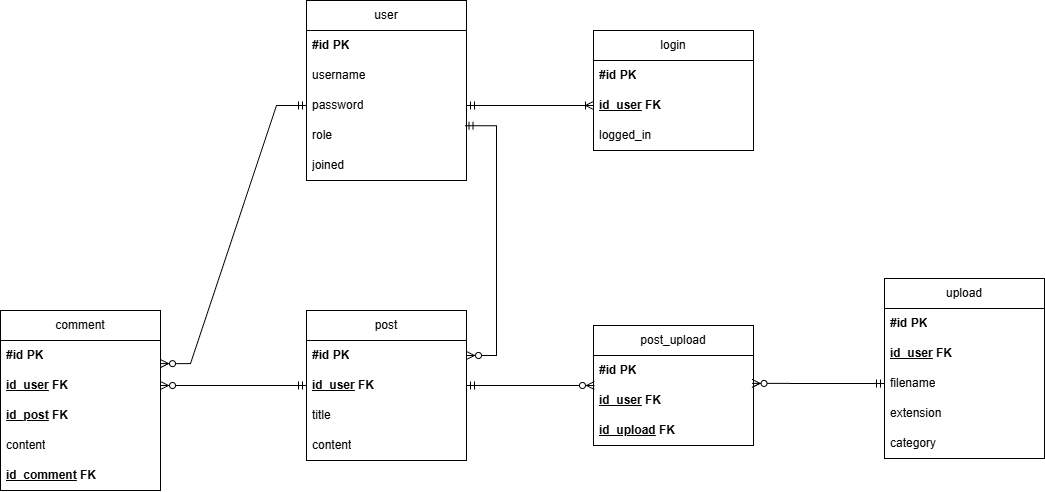

The diagram above was exported from draw.io. Its source (the exported page's mxGraphModel, read from the mxfile embedded in the PNG):
<mxGraphModel dx="2049" dy="1066" grid="1" gridSize="10" guides="1" tooltips="1" connect="1" arrows="1" fold="1" page="1" pageScale="1" pageWidth="1169" pageHeight="1654" math="0" shadow="0">
  <root>
    <mxCell id="0" />
    <mxCell id="1" parent="0" />
    <mxCell id="Q1PqHdOwgx8JoCu9yZUL-1" value="user" style="swimlane;fontStyle=0;childLayout=stackLayout;horizontal=1;startSize=30;horizontalStack=0;resizeParent=1;resizeParentMax=0;resizeLast=0;collapsible=1;marginBottom=0;whiteSpace=wrap;html=1;" vertex="1" parent="1">
      <mxGeometry x="333" y="110" width="160" height="180" as="geometry" />
    </mxCell>
    <mxCell id="Q1PqHdOwgx8JoCu9yZUL-2" value="&lt;b&gt;#id PK&lt;/b&gt;" style="text;strokeColor=none;fillColor=none;align=left;verticalAlign=middle;spacingLeft=4;spacingRight=4;overflow=hidden;points=[[0,0.5],[1,0.5]];portConstraint=eastwest;rotatable=0;whiteSpace=wrap;html=1;" vertex="1" parent="Q1PqHdOwgx8JoCu9yZUL-1">
      <mxGeometry y="30" width="160" height="30" as="geometry" />
    </mxCell>
    <mxCell id="Q1PqHdOwgx8JoCu9yZUL-3" value="username&amp;nbsp;" style="text;strokeColor=none;fillColor=none;align=left;verticalAlign=middle;spacingLeft=4;spacingRight=4;overflow=hidden;points=[[0,0.5],[1,0.5]];portConstraint=eastwest;rotatable=0;whiteSpace=wrap;html=1;" vertex="1" parent="Q1PqHdOwgx8JoCu9yZUL-1">
      <mxGeometry y="60" width="160" height="30" as="geometry" />
    </mxCell>
    <mxCell id="Q1PqHdOwgx8JoCu9yZUL-4" value="&lt;div&gt;password&lt;/div&gt;" style="text;strokeColor=none;fillColor=none;align=left;verticalAlign=middle;spacingLeft=4;spacingRight=4;overflow=hidden;points=[[0,0.5],[1,0.5]];portConstraint=eastwest;rotatable=0;whiteSpace=wrap;html=1;" vertex="1" parent="Q1PqHdOwgx8JoCu9yZUL-1">
      <mxGeometry y="90" width="160" height="30" as="geometry" />
    </mxCell>
    <mxCell id="Q1PqHdOwgx8JoCu9yZUL-7" value="role" style="text;strokeColor=none;fillColor=none;align=left;verticalAlign=middle;spacingLeft=4;spacingRight=4;overflow=hidden;points=[[0,0.5],[1,0.5]];portConstraint=eastwest;rotatable=0;whiteSpace=wrap;html=1;" vertex="1" parent="Q1PqHdOwgx8JoCu9yZUL-1">
      <mxGeometry y="120" width="160" height="30" as="geometry" />
    </mxCell>
    <mxCell id="Q1PqHdOwgx8JoCu9yZUL-8" value="joined" style="text;strokeColor=none;fillColor=none;align=left;verticalAlign=middle;spacingLeft=4;spacingRight=4;overflow=hidden;points=[[0,0.5],[1,0.5]];portConstraint=eastwest;rotatable=0;whiteSpace=wrap;html=1;" vertex="1" parent="Q1PqHdOwgx8JoCu9yZUL-1">
      <mxGeometry y="150" width="160" height="30" as="geometry" />
    </mxCell>
    <mxCell id="Q1PqHdOwgx8JoCu9yZUL-9" value="login" style="swimlane;fontStyle=0;childLayout=stackLayout;horizontal=1;startSize=30;horizontalStack=0;resizeParent=1;resizeParentMax=0;resizeLast=0;collapsible=1;marginBottom=0;whiteSpace=wrap;html=1;" vertex="1" parent="1">
      <mxGeometry x="620" y="140" width="160" height="120" as="geometry" />
    </mxCell>
    <mxCell id="Q1PqHdOwgx8JoCu9yZUL-10" value="&lt;b&gt;#id PK&lt;/b&gt;" style="text;strokeColor=none;fillColor=none;align=left;verticalAlign=middle;spacingLeft=4;spacingRight=4;overflow=hidden;points=[[0,0.5],[1,0.5]];portConstraint=eastwest;rotatable=0;whiteSpace=wrap;html=1;" vertex="1" parent="Q1PqHdOwgx8JoCu9yZUL-9">
      <mxGeometry y="30" width="160" height="30" as="geometry" />
    </mxCell>
    <mxCell id="Q1PqHdOwgx8JoCu9yZUL-11" value="&lt;b style=&quot;&quot;&gt;&lt;u&gt;id_user&lt;/u&gt;&amp;nbsp;FK&lt;/b&gt;" style="text;strokeColor=none;fillColor=none;align=left;verticalAlign=middle;spacingLeft=4;spacingRight=4;overflow=hidden;points=[[0,0.5],[1,0.5]];portConstraint=eastwest;rotatable=0;whiteSpace=wrap;html=1;" vertex="1" parent="Q1PqHdOwgx8JoCu9yZUL-9">
      <mxGeometry y="60" width="160" height="30" as="geometry" />
    </mxCell>
    <mxCell id="Q1PqHdOwgx8JoCu9yZUL-12" value="&lt;div&gt;logged_in&lt;/div&gt;" style="text;strokeColor=none;fillColor=none;align=left;verticalAlign=middle;spacingLeft=4;spacingRight=4;overflow=hidden;points=[[0,0.5],[1,0.5]];portConstraint=eastwest;rotatable=0;whiteSpace=wrap;html=1;" vertex="1" parent="Q1PqHdOwgx8JoCu9yZUL-9">
      <mxGeometry y="90" width="160" height="30" as="geometry" />
    </mxCell>
    <mxCell id="Q1PqHdOwgx8JoCu9yZUL-49" value="" style="edgeStyle=entityRelationEdgeStyle;fontSize=12;html=1;endArrow=ERoneToMany;startArrow=ERmandOne;rounded=0;exitX=1;exitY=0.5;exitDx=0;exitDy=0;entryX=0;entryY=0.5;entryDx=0;entryDy=0;" edge="1" parent="1" source="Q1PqHdOwgx8JoCu9yZUL-4" target="Q1PqHdOwgx8JoCu9yZUL-11">
      <mxGeometry width="100" height="100" relative="1" as="geometry">
        <mxPoint x="654" y="640" as="sourcePoint" />
        <mxPoint x="754" y="540" as="targetPoint" />
        <Array as="points">
          <mxPoint x="704" y="550" />
        </Array>
      </mxGeometry>
    </mxCell>
    <mxCell id="Q1PqHdOwgx8JoCu9yZUL-54" value="upload" style="swimlane;fontStyle=0;childLayout=stackLayout;horizontal=1;startSize=30;horizontalStack=0;resizeParent=1;resizeParentMax=0;resizeLast=0;collapsible=1;marginBottom=0;whiteSpace=wrap;html=1;" vertex="1" parent="1">
      <mxGeometry x="911" y="388" width="160" height="180" as="geometry" />
    </mxCell>
    <mxCell id="Q1PqHdOwgx8JoCu9yZUL-55" value="&lt;b&gt;#id PK&lt;/b&gt;" style="text;strokeColor=none;fillColor=none;align=left;verticalAlign=middle;spacingLeft=4;spacingRight=4;overflow=hidden;points=[[0,0.5],[1,0.5]];portConstraint=eastwest;rotatable=0;whiteSpace=wrap;html=1;" vertex="1" parent="Q1PqHdOwgx8JoCu9yZUL-54">
      <mxGeometry y="30" width="160" height="30" as="geometry" />
    </mxCell>
    <mxCell id="Q1PqHdOwgx8JoCu9yZUL-56" value="&lt;b&gt;&lt;u&gt;id_user&lt;/u&gt; FK&lt;/b&gt;" style="text;strokeColor=none;fillColor=none;align=left;verticalAlign=middle;spacingLeft=4;spacingRight=4;overflow=hidden;points=[[0,0.5],[1,0.5]];portConstraint=eastwest;rotatable=0;whiteSpace=wrap;html=1;" vertex="1" parent="Q1PqHdOwgx8JoCu9yZUL-54">
      <mxGeometry y="60" width="160" height="30" as="geometry" />
    </mxCell>
    <mxCell id="Q1PqHdOwgx8JoCu9yZUL-57" value="&lt;div&gt;filename&lt;/div&gt;" style="text;strokeColor=none;fillColor=none;align=left;verticalAlign=middle;spacingLeft=4;spacingRight=4;overflow=hidden;points=[[0,0.5],[1,0.5]];portConstraint=eastwest;rotatable=0;whiteSpace=wrap;html=1;" vertex="1" parent="Q1PqHdOwgx8JoCu9yZUL-54">
      <mxGeometry y="90" width="160" height="30" as="geometry" />
    </mxCell>
    <mxCell id="Q1PqHdOwgx8JoCu9yZUL-58" value="extension" style="text;strokeColor=none;fillColor=none;align=left;verticalAlign=middle;spacingLeft=4;spacingRight=4;overflow=hidden;points=[[0,0.5],[1,0.5]];portConstraint=eastwest;rotatable=0;whiteSpace=wrap;html=1;" vertex="1" parent="Q1PqHdOwgx8JoCu9yZUL-54">
      <mxGeometry y="120" width="160" height="30" as="geometry" />
    </mxCell>
    <mxCell id="Q1PqHdOwgx8JoCu9yZUL-59" value="category" style="text;strokeColor=none;fillColor=none;align=left;verticalAlign=middle;spacingLeft=4;spacingRight=4;overflow=hidden;points=[[0,0.5],[1,0.5]];portConstraint=eastwest;rotatable=0;whiteSpace=wrap;html=1;" vertex="1" parent="Q1PqHdOwgx8JoCu9yZUL-54">
      <mxGeometry y="150" width="160" height="30" as="geometry" />
    </mxCell>
    <mxCell id="Q1PqHdOwgx8JoCu9yZUL-60" value="post" style="swimlane;fontStyle=0;childLayout=stackLayout;horizontal=1;startSize=30;horizontalStack=0;resizeParent=1;resizeParentMax=0;resizeLast=0;collapsible=1;marginBottom=0;whiteSpace=wrap;html=1;" vertex="1" parent="1">
      <mxGeometry x="333" y="420" width="160" height="150" as="geometry" />
    </mxCell>
    <mxCell id="Q1PqHdOwgx8JoCu9yZUL-61" value="&lt;b&gt;#id PK&lt;/b&gt;" style="text;strokeColor=none;fillColor=none;align=left;verticalAlign=middle;spacingLeft=4;spacingRight=4;overflow=hidden;points=[[0,0.5],[1,0.5]];portConstraint=eastwest;rotatable=0;whiteSpace=wrap;html=1;" vertex="1" parent="Q1PqHdOwgx8JoCu9yZUL-60">
      <mxGeometry y="30" width="160" height="30" as="geometry" />
    </mxCell>
    <mxCell id="Q1PqHdOwgx8JoCu9yZUL-62" value="&lt;b&gt;&lt;u&gt;id_user&lt;/u&gt; FK&lt;/b&gt;" style="text;strokeColor=none;fillColor=none;align=left;verticalAlign=middle;spacingLeft=4;spacingRight=4;overflow=hidden;points=[[0,0.5],[1,0.5]];portConstraint=eastwest;rotatable=0;whiteSpace=wrap;html=1;" vertex="1" parent="Q1PqHdOwgx8JoCu9yZUL-60">
      <mxGeometry y="60" width="160" height="30" as="geometry" />
    </mxCell>
    <mxCell id="Q1PqHdOwgx8JoCu9yZUL-63" value="&lt;div&gt;title&lt;/div&gt;" style="text;strokeColor=none;fillColor=none;align=left;verticalAlign=middle;spacingLeft=4;spacingRight=4;overflow=hidden;points=[[0,0.5],[1,0.5]];portConstraint=eastwest;rotatable=0;whiteSpace=wrap;html=1;" vertex="1" parent="Q1PqHdOwgx8JoCu9yZUL-60">
      <mxGeometry y="90" width="160" height="30" as="geometry" />
    </mxCell>
    <mxCell id="Q1PqHdOwgx8JoCu9yZUL-64" value="content" style="text;strokeColor=none;fillColor=none;align=left;verticalAlign=middle;spacingLeft=4;spacingRight=4;overflow=hidden;points=[[0,0.5],[1,0.5]];portConstraint=eastwest;rotatable=0;whiteSpace=wrap;html=1;" vertex="1" parent="Q1PqHdOwgx8JoCu9yZUL-60">
      <mxGeometry y="120" width="160" height="30" as="geometry" />
    </mxCell>
    <mxCell id="Q1PqHdOwgx8JoCu9yZUL-70" value="" style="edgeStyle=entityRelationEdgeStyle;fontSize=12;html=1;endArrow=ERzeroToMany;startArrow=ERmandOne;rounded=0;exitX=0.991;exitY=0.176;exitDx=0;exitDy=0;exitPerimeter=0;" edge="1" parent="1" source="Q1PqHdOwgx8JoCu9yZUL-7" target="Q1PqHdOwgx8JoCu9yZUL-61">
      <mxGeometry width="100" height="100" relative="1" as="geometry">
        <mxPoint x="211" y="530" as="sourcePoint" />
        <mxPoint x="311" y="430" as="targetPoint" />
      </mxGeometry>
    </mxCell>
    <mxCell id="Q1PqHdOwgx8JoCu9yZUL-72" value="post_upload" style="swimlane;fontStyle=0;childLayout=stackLayout;horizontal=1;startSize=30;horizontalStack=0;resizeParent=1;resizeParentMax=0;resizeLast=0;collapsible=1;marginBottom=0;whiteSpace=wrap;html=1;" vertex="1" parent="1">
      <mxGeometry x="620" y="435" width="160" height="120" as="geometry" />
    </mxCell>
    <mxCell id="Q1PqHdOwgx8JoCu9yZUL-73" value="&lt;b&gt;#id PK&lt;/b&gt;" style="text;strokeColor=none;fillColor=none;align=left;verticalAlign=middle;spacingLeft=4;spacingRight=4;overflow=hidden;points=[[0,0.5],[1,0.5]];portConstraint=eastwest;rotatable=0;whiteSpace=wrap;html=1;" vertex="1" parent="Q1PqHdOwgx8JoCu9yZUL-72">
      <mxGeometry y="30" width="160" height="30" as="geometry" />
    </mxCell>
    <mxCell id="Q1PqHdOwgx8JoCu9yZUL-74" value="&lt;b&gt;&lt;u&gt;id_user&lt;/u&gt; FK&lt;/b&gt;" style="text;strokeColor=none;fillColor=none;align=left;verticalAlign=middle;spacingLeft=4;spacingRight=4;overflow=hidden;points=[[0,0.5],[1,0.5]];portConstraint=eastwest;rotatable=0;whiteSpace=wrap;html=1;" vertex="1" parent="Q1PqHdOwgx8JoCu9yZUL-72">
      <mxGeometry y="60" width="160" height="30" as="geometry" />
    </mxCell>
    <mxCell id="Q1PqHdOwgx8JoCu9yZUL-75" value="&lt;div&gt;&lt;b&gt;&lt;u&gt;id_upload&lt;/u&gt; FK&lt;/b&gt;&lt;/div&gt;" style="text;strokeColor=none;fillColor=none;align=left;verticalAlign=middle;spacingLeft=4;spacingRight=4;overflow=hidden;points=[[0,0.5],[1,0.5]];portConstraint=eastwest;rotatable=0;whiteSpace=wrap;html=1;" vertex="1" parent="Q1PqHdOwgx8JoCu9yZUL-72">
      <mxGeometry y="90" width="160" height="30" as="geometry" />
    </mxCell>
    <mxCell id="Q1PqHdOwgx8JoCu9yZUL-77" value="" style="edgeStyle=entityRelationEdgeStyle;fontSize=12;html=1;endArrow=ERzeroToMany;startArrow=ERmandOne;rounded=0;exitX=1;exitY=0.5;exitDx=0;exitDy=0;entryX=0.006;entryY=0;entryDx=0;entryDy=0;entryPerimeter=0;" edge="1" parent="1" source="Q1PqHdOwgx8JoCu9yZUL-62" target="Q1PqHdOwgx8JoCu9yZUL-74">
      <mxGeometry width="100" height="100" relative="1" as="geometry">
        <mxPoint x="596" y="597" as="sourcePoint" />
        <mxPoint x="611" y="495" as="targetPoint" />
      </mxGeometry>
    </mxCell>
    <mxCell id="Q1PqHdOwgx8JoCu9yZUL-78" value="" style="edgeStyle=entityRelationEdgeStyle;fontSize=12;html=1;endArrow=ERzeroToMany;startArrow=ERmandOne;rounded=0;exitX=0;exitY=0.5;exitDx=0;exitDy=0;entryX=0.991;entryY=-0.069;entryDx=0;entryDy=0;entryPerimeter=0;" edge="1" parent="1" source="Q1PqHdOwgx8JoCu9yZUL-57" target="Q1PqHdOwgx8JoCu9yZUL-74">
      <mxGeometry width="100" height="100" relative="1" as="geometry">
        <mxPoint x="503" y="505" as="sourcePoint" />
        <mxPoint x="821" y="590" as="targetPoint" />
      </mxGeometry>
    </mxCell>
    <mxCell id="Q1PqHdOwgx8JoCu9yZUL-79" value="comment" style="swimlane;fontStyle=0;childLayout=stackLayout;horizontal=1;startSize=30;horizontalStack=0;resizeParent=1;resizeParentMax=0;resizeLast=0;collapsible=1;marginBottom=0;whiteSpace=wrap;html=1;" vertex="1" parent="1">
      <mxGeometry x="27" y="420" width="160" height="180" as="geometry" />
    </mxCell>
    <mxCell id="Q1PqHdOwgx8JoCu9yZUL-80" value="&lt;b&gt;#id PK&lt;/b&gt;" style="text;strokeColor=none;fillColor=none;align=left;verticalAlign=middle;spacingLeft=4;spacingRight=4;overflow=hidden;points=[[0,0.5],[1,0.5]];portConstraint=eastwest;rotatable=0;whiteSpace=wrap;html=1;" vertex="1" parent="Q1PqHdOwgx8JoCu9yZUL-79">
      <mxGeometry y="30" width="160" height="30" as="geometry" />
    </mxCell>
    <mxCell id="Q1PqHdOwgx8JoCu9yZUL-81" value="&lt;b&gt;&lt;u&gt;id_user&lt;/u&gt; FK&lt;/b&gt;" style="text;strokeColor=none;fillColor=none;align=left;verticalAlign=middle;spacingLeft=4;spacingRight=4;overflow=hidden;points=[[0,0.5],[1,0.5]];portConstraint=eastwest;rotatable=0;whiteSpace=wrap;html=1;" vertex="1" parent="Q1PqHdOwgx8JoCu9yZUL-79">
      <mxGeometry y="60" width="160" height="30" as="geometry" />
    </mxCell>
    <mxCell id="Q1PqHdOwgx8JoCu9yZUL-84" value="&lt;b&gt;&lt;u&gt;id_post&lt;/u&gt;&amp;nbsp;FK&lt;/b&gt;" style="text;strokeColor=none;fillColor=none;align=left;verticalAlign=middle;spacingLeft=4;spacingRight=4;overflow=hidden;points=[[0,0.5],[1,0.5]];portConstraint=eastwest;rotatable=0;whiteSpace=wrap;html=1;" vertex="1" parent="Q1PqHdOwgx8JoCu9yZUL-79">
      <mxGeometry y="90" width="160" height="30" as="geometry" />
    </mxCell>
    <mxCell id="Q1PqHdOwgx8JoCu9yZUL-82" value="&lt;div&gt;content&lt;/div&gt;" style="text;strokeColor=none;fillColor=none;align=left;verticalAlign=middle;spacingLeft=4;spacingRight=4;overflow=hidden;points=[[0,0.5],[1,0.5]];portConstraint=eastwest;rotatable=0;whiteSpace=wrap;html=1;" vertex="1" parent="Q1PqHdOwgx8JoCu9yZUL-79">
      <mxGeometry y="120" width="160" height="30" as="geometry" />
    </mxCell>
    <mxCell id="Q1PqHdOwgx8JoCu9yZUL-83" value="&lt;b&gt;&lt;u&gt;id_comment&lt;/u&gt; FK&lt;/b&gt;" style="text;strokeColor=none;fillColor=none;align=left;verticalAlign=middle;spacingLeft=4;spacingRight=4;overflow=hidden;points=[[0,0.5],[1,0.5]];portConstraint=eastwest;rotatable=0;whiteSpace=wrap;html=1;" vertex="1" parent="Q1PqHdOwgx8JoCu9yZUL-79">
      <mxGeometry y="150" width="160" height="30" as="geometry" />
    </mxCell>
    <mxCell id="Q1PqHdOwgx8JoCu9yZUL-85" value="" style="edgeStyle=entityRelationEdgeStyle;fontSize=12;html=1;endArrow=ERzeroToMany;startArrow=ERmandOne;rounded=0;exitX=0;exitY=0.5;exitDx=0;exitDy=0;entryX=1;entryY=0.5;entryDx=0;entryDy=0;" edge="1" parent="1" source="Q1PqHdOwgx8JoCu9yZUL-62" target="Q1PqHdOwgx8JoCu9yZUL-81">
      <mxGeometry width="100" height="100" relative="1" as="geometry">
        <mxPoint x="220" y="388" as="sourcePoint" />
        <mxPoint x="348" y="388" as="targetPoint" />
      </mxGeometry>
    </mxCell>
    <mxCell id="Q1PqHdOwgx8JoCu9yZUL-86" value="" style="edgeStyle=entityRelationEdgeStyle;fontSize=12;html=1;endArrow=ERzeroToMany;startArrow=ERmandOne;rounded=0;exitX=0;exitY=0.5;exitDx=0;exitDy=0;entryX=1;entryY=0.771;entryDx=0;entryDy=0;entryPerimeter=0;" edge="1" parent="1" source="Q1PqHdOwgx8JoCu9yZUL-4" target="Q1PqHdOwgx8JoCu9yZUL-80">
      <mxGeometry width="100" height="100" relative="1" as="geometry">
        <mxPoint x="273" y="280" as="sourcePoint" />
        <mxPoint x="190" y="480" as="targetPoint" />
      </mxGeometry>
    </mxCell>
  </root>
</mxGraphModel>